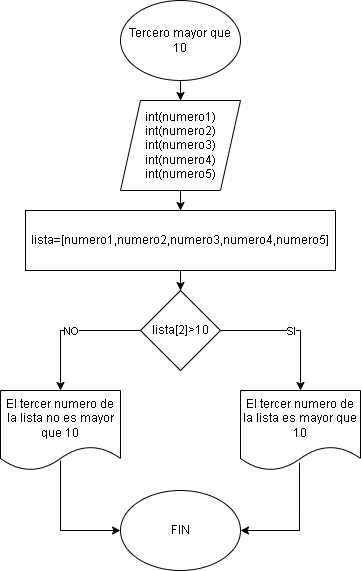

The diagram above was exported from draw.io. Its source (the exported page's mxGraphModel, read from the mxfile embedded in the PNG):
<mxGraphModel dx="1619" dy="806" grid="1" gridSize="10" guides="1" tooltips="1" connect="1" arrows="1" fold="1" page="1" pageScale="1" pageWidth="827" pageHeight="1169" math="0" shadow="0">
  <root>
    <mxCell id="0" />
    <mxCell id="1" parent="0" />
    <mxCell id="jQEQ-JBqepqqgghOd7YP-4" style="edgeStyle=orthogonalEdgeStyle;rounded=0;orthogonalLoop=1;jettySize=auto;html=1;" edge="1" parent="1" source="jQEQ-JBqepqqgghOd7YP-1" target="jQEQ-JBqepqqgghOd7YP-2">
      <mxGeometry relative="1" as="geometry" />
    </mxCell>
    <mxCell id="jQEQ-JBqepqqgghOd7YP-1" value="Tercero mayor que 10" style="ellipse;whiteSpace=wrap;html=1;" vertex="1" parent="1">
      <mxGeometry x="340" y="80" width="120" height="80" as="geometry" />
    </mxCell>
    <mxCell id="jQEQ-JBqepqqgghOd7YP-5" style="edgeStyle=orthogonalEdgeStyle;rounded=0;orthogonalLoop=1;jettySize=auto;html=1;" edge="1" parent="1" source="jQEQ-JBqepqqgghOd7YP-2" target="jQEQ-JBqepqqgghOd7YP-3">
      <mxGeometry relative="1" as="geometry" />
    </mxCell>
    <mxCell id="jQEQ-JBqepqqgghOd7YP-2" value="int(numero1)&lt;div&gt;int(numero2)&lt;/div&gt;&lt;div&gt;int(numero3)&lt;/div&gt;&lt;div&gt;int(numero4)&lt;/div&gt;&lt;div&gt;int(numero5)&lt;/div&gt;" style="shape=parallelogram;perimeter=parallelogramPerimeter;whiteSpace=wrap;html=1;fixedSize=1;" vertex="1" parent="1">
      <mxGeometry x="340" y="180" width="120" height="90" as="geometry" />
    </mxCell>
    <mxCell id="jQEQ-JBqepqqgghOd7YP-9" style="edgeStyle=orthogonalEdgeStyle;rounded=0;orthogonalLoop=1;jettySize=auto;html=1;" edge="1" parent="1" source="jQEQ-JBqepqqgghOd7YP-3" target="jQEQ-JBqepqqgghOd7YP-6">
      <mxGeometry relative="1" as="geometry" />
    </mxCell>
    <mxCell id="jQEQ-JBqepqqgghOd7YP-3" value="lista=[numero1,numero2,numero3,numero4,numero5]" style="rounded=0;whiteSpace=wrap;html=1;" vertex="1" parent="1">
      <mxGeometry x="245" y="290" width="310" height="60" as="geometry" />
    </mxCell>
    <mxCell id="jQEQ-JBqepqqgghOd7YP-6" value="lista[2]&amp;gt;10" style="rhombus;whiteSpace=wrap;html=1;" vertex="1" parent="1">
      <mxGeometry x="360" y="370" width="80" height="80" as="geometry" />
    </mxCell>
    <mxCell id="jQEQ-JBqepqqgghOd7YP-16" style="edgeStyle=orthogonalEdgeStyle;rounded=0;orthogonalLoop=1;jettySize=auto;html=1;entryX=1;entryY=0.5;entryDx=0;entryDy=0;exitX=0.492;exitY=0.9;exitDx=0;exitDy=0;exitPerimeter=0;" edge="1" parent="1" source="jQEQ-JBqepqqgghOd7YP-7" target="jQEQ-JBqepqqgghOd7YP-15">
      <mxGeometry relative="1" as="geometry">
        <mxPoint x="520" y="610" as="targetPoint" />
      </mxGeometry>
    </mxCell>
    <mxCell id="jQEQ-JBqepqqgghOd7YP-7" value="El tercer numero de la lista es mayor que 10" style="shape=document;whiteSpace=wrap;html=1;boundedLbl=1;" vertex="1" parent="1">
      <mxGeometry x="460" y="470" width="120" height="80" as="geometry" />
    </mxCell>
    <mxCell id="jQEQ-JBqepqqgghOd7YP-17" style="edgeStyle=orthogonalEdgeStyle;rounded=0;orthogonalLoop=1;jettySize=auto;html=1;entryX=0;entryY=0.5;entryDx=0;entryDy=0;exitX=0.5;exitY=0.875;exitDx=0;exitDy=0;exitPerimeter=0;" edge="1" parent="1" source="jQEQ-JBqepqqgghOd7YP-8" target="jQEQ-JBqepqqgghOd7YP-15">
      <mxGeometry relative="1" as="geometry">
        <mxPoint x="280" y="620" as="targetPoint" />
      </mxGeometry>
    </mxCell>
    <mxCell id="jQEQ-JBqepqqgghOd7YP-8" value="El tercer numero de la lista no es mayor que 10" style="shape=document;whiteSpace=wrap;html=1;boundedLbl=1;" vertex="1" parent="1">
      <mxGeometry x="220" y="470" width="120" height="80" as="geometry" />
    </mxCell>
    <mxCell id="jQEQ-JBqepqqgghOd7YP-10" value="" style="endArrow=classic;html=1;rounded=0;exitX=1;exitY=0.5;exitDx=0;exitDy=0;entryX=0.5;entryY=0;entryDx=0;entryDy=0;" edge="1" parent="1" source="jQEQ-JBqepqqgghOd7YP-6" target="jQEQ-JBqepqqgghOd7YP-7">
      <mxGeometry relative="1" as="geometry">
        <mxPoint x="360" y="420" as="sourcePoint" />
        <mxPoint x="460" y="420" as="targetPoint" />
        <Array as="points">
          <mxPoint x="520" y="410" />
        </Array>
      </mxGeometry>
    </mxCell>
    <mxCell id="jQEQ-JBqepqqgghOd7YP-11" value="SI" style="edgeLabel;resizable=0;html=1;;align=center;verticalAlign=middle;" connectable="0" vertex="1" parent="jQEQ-JBqepqqgghOd7YP-10">
      <mxGeometry relative="1" as="geometry" />
    </mxCell>
    <mxCell id="jQEQ-JBqepqqgghOd7YP-13" value="" style="endArrow=classic;html=1;rounded=0;exitX=0;exitY=0.5;exitDx=0;exitDy=0;entryX=0.5;entryY=0;entryDx=0;entryDy=0;" edge="1" parent="1" source="jQEQ-JBqepqqgghOd7YP-6" target="jQEQ-JBqepqqgghOd7YP-8">
      <mxGeometry relative="1" as="geometry">
        <mxPoint x="360" y="420" as="sourcePoint" />
        <mxPoint x="460" y="420" as="targetPoint" />
        <Array as="points">
          <mxPoint x="280" y="410" />
        </Array>
      </mxGeometry>
    </mxCell>
    <mxCell id="jQEQ-JBqepqqgghOd7YP-14" value="NO" style="edgeLabel;resizable=0;html=1;;align=center;verticalAlign=middle;" connectable="0" vertex="1" parent="jQEQ-JBqepqqgghOd7YP-13">
      <mxGeometry relative="1" as="geometry" />
    </mxCell>
    <mxCell id="jQEQ-JBqepqqgghOd7YP-15" value="FIN" style="ellipse;whiteSpace=wrap;html=1;" vertex="1" parent="1">
      <mxGeometry x="340" y="570" width="120" height="80" as="geometry" />
    </mxCell>
  </root>
</mxGraphModel>